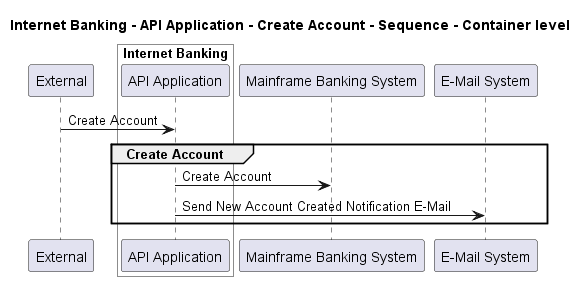

The diagram above was rendered by PlantUML. Its source (embedded in the PNG):
@startuml
!pragma layout smetana

title Internet Banking - API Application - Create Account - Sequence - Container level

participant "External" as C4InterFlow.SoftwareSystems.ExternalSystem

box "Internet Banking" #White
    participant "API Application" as BigBankPlc.SoftwareSystems.InternetBanking.Containers.APIApplication
end box

participant "Mainframe Banking System" as BigBankPlc.SoftwareSystems.MainframeBankingSystem
participant "E-Mail System" as BigBankPlc.SoftwareSystems.EMailSystem

C4InterFlow.SoftwareSystems.ExternalSystem -> BigBankPlc.SoftwareSystems.InternetBanking.Containers.APIApplication : Create Account
group Create Account
BigBankPlc.SoftwareSystems.InternetBanking.Containers.APIApplication -> BigBankPlc.SoftwareSystems.MainframeBankingSystem : Create Account
BigBankPlc.SoftwareSystems.InternetBanking.Containers.APIApplication -> BigBankPlc.SoftwareSystems.EMailSystem : Send New Account Created Notification E-Mail
end


@enduml